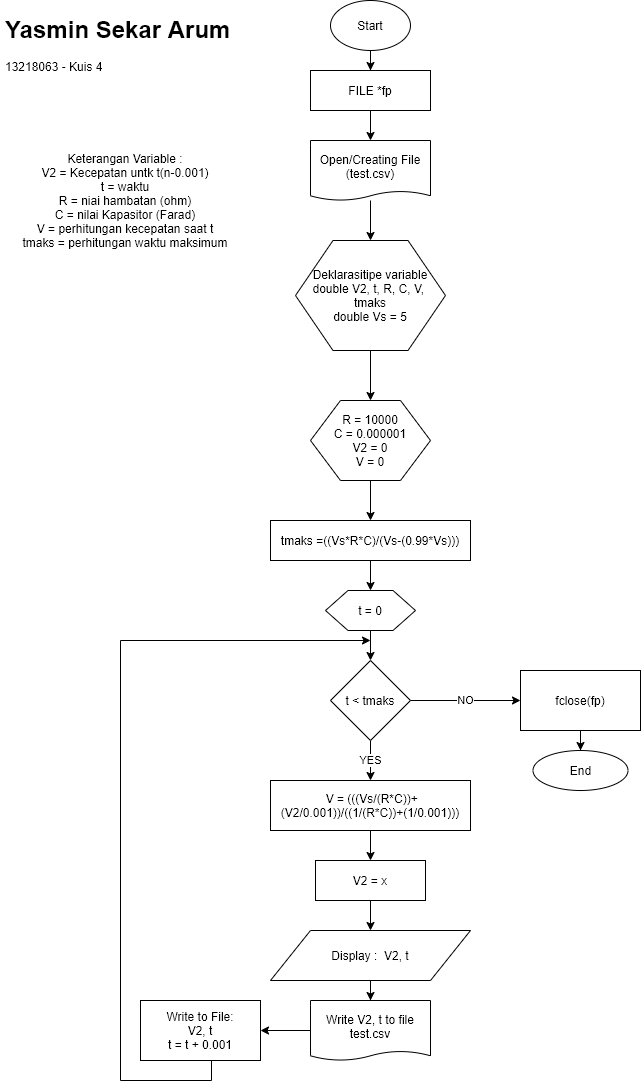

The diagram above was exported from draw.io. Its source (the exported page's mxGraphModel, read from the mxfile embedded in the PNG):
<mxGraphModel dx="1022" dy="529" grid="1" gridSize="10" guides="1" tooltips="1" connect="1" arrows="1" fold="1" page="1" pageScale="1" pageWidth="850" pageHeight="1100" math="0" shadow="0">
  <root>
    <mxCell id="0" />
    <mxCell id="1" parent="0" />
    <mxCell id="9bhMcdVCQuyWTMlp4eWc-1" value="&lt;h1&gt;Yasmin Sekar Arum&lt;/h1&gt;&lt;div&gt;13218063 - Kuis 4&lt;/div&gt;" style="text;html=1;strokeColor=none;fillColor=none;spacing=5;spacingTop=-20;whiteSpace=wrap;overflow=hidden;rounded=0;" parent="1" vertex="1">
      <mxGeometry x="20" y="20" width="360" height="120" as="geometry" />
    </mxCell>
    <mxCell id="9bhMcdVCQuyWTMlp4eWc-3" style="edgeStyle=orthogonalEdgeStyle;rounded=0;orthogonalLoop=1;jettySize=auto;html=1;exitX=0.5;exitY=1;exitDx=0;exitDy=0;" parent="1" source="9bhMcdVCQuyWTMlp4eWc-2" target="9bhMcdVCQuyWTMlp4eWc-4" edge="1">
      <mxGeometry relative="1" as="geometry">
        <mxPoint x="390" y="80" as="targetPoint" />
      </mxGeometry>
    </mxCell>
    <mxCell id="9bhMcdVCQuyWTMlp4eWc-2" value="Start" style="ellipse;whiteSpace=wrap;html=1;" parent="1" vertex="1">
      <mxGeometry x="350" y="10" width="80" height="50" as="geometry" />
    </mxCell>
    <mxCell id="6Mmmwrvr-73NFw7W1TbP-38" style="edgeStyle=orthogonalEdgeStyle;rounded=0;orthogonalLoop=1;jettySize=auto;html=1;exitX=0.5;exitY=1;exitDx=0;exitDy=0;" edge="1" parent="1" source="9bhMcdVCQuyWTMlp4eWc-4" target="6Mmmwrvr-73NFw7W1TbP-36">
      <mxGeometry relative="1" as="geometry" />
    </mxCell>
    <mxCell id="9bhMcdVCQuyWTMlp4eWc-4" value="FILE *fp" style="rounded=0;whiteSpace=wrap;html=1;" parent="1" vertex="1">
      <mxGeometry x="330" y="80" width="120" height="40" as="geometry" />
    </mxCell>
    <mxCell id="6Mmmwrvr-73NFw7W1TbP-4" style="edgeStyle=orthogonalEdgeStyle;rounded=0;orthogonalLoop=1;jettySize=auto;html=1;exitX=0.5;exitY=1;exitDx=0;exitDy=0;" edge="1" parent="1" source="6Mmmwrvr-73NFw7W1TbP-5">
      <mxGeometry relative="1" as="geometry">
        <mxPoint x="520" y="340" as="sourcePoint" />
        <mxPoint x="390" y="410" as="targetPoint" />
      </mxGeometry>
    </mxCell>
    <mxCell id="6Mmmwrvr-73NFw7W1TbP-5" value="&lt;span style=&quot;white-space: normal&quot;&gt;Deklarasitipe variable&lt;/span&gt;&lt;br style=&quot;white-space: normal&quot;&gt;&lt;span style=&quot;white-space: normal&quot;&gt;double V2, t, R, C, V,&amp;nbsp; tmaks&lt;/span&gt;&lt;br style=&quot;white-space: normal&quot;&gt;&lt;span style=&quot;white-space: normal&quot;&gt;double Vs = 5&lt;/span&gt;" style="shape=hexagon;perimeter=hexagonPerimeter2;whiteSpace=wrap;html=1;" vertex="1" parent="1">
      <mxGeometry x="315" y="250" width="150" height="110" as="geometry" />
    </mxCell>
    <mxCell id="6Mmmwrvr-73NFw7W1TbP-10" style="edgeStyle=orthogonalEdgeStyle;rounded=0;orthogonalLoop=1;jettySize=auto;html=1;exitX=0.5;exitY=1;exitDx=0;exitDy=0;" edge="1" parent="1" source="6Mmmwrvr-73NFw7W1TbP-8" target="6Mmmwrvr-73NFw7W1TbP-9">
      <mxGeometry relative="1" as="geometry" />
    </mxCell>
    <mxCell id="6Mmmwrvr-73NFw7W1TbP-8" value="&lt;span style=&quot;white-space: normal&quot;&gt;R = 10000&lt;/span&gt;&lt;br style=&quot;white-space: normal&quot;&gt;&lt;span style=&quot;white-space: normal&quot;&gt;C = 0.000001&lt;/span&gt;&lt;br style=&quot;white-space: normal&quot;&gt;&lt;span style=&quot;white-space: normal&quot;&gt;V2 = 0&lt;/span&gt;&lt;br style=&quot;white-space: normal&quot;&gt;&lt;span style=&quot;white-space: normal&quot;&gt;V = 0&lt;/span&gt;" style="shape=hexagon;perimeter=hexagonPerimeter2;whiteSpace=wrap;html=1;" vertex="1" parent="1">
      <mxGeometry x="330" y="410" width="120" height="80" as="geometry" />
    </mxCell>
    <mxCell id="6Mmmwrvr-73NFw7W1TbP-12" style="edgeStyle=orthogonalEdgeStyle;rounded=0;orthogonalLoop=1;jettySize=auto;html=1;exitX=0.5;exitY=1;exitDx=0;exitDy=0;" edge="1" parent="1" source="6Mmmwrvr-73NFw7W1TbP-9" target="6Mmmwrvr-73NFw7W1TbP-11">
      <mxGeometry relative="1" as="geometry" />
    </mxCell>
    <mxCell id="6Mmmwrvr-73NFw7W1TbP-9" value="tmaks =((Vs*R*C)/(Vs-(0.99*Vs)))" style="rounded=0;whiteSpace=wrap;html=1;" vertex="1" parent="1">
      <mxGeometry x="290" y="530" width="200" height="40" as="geometry" />
    </mxCell>
    <mxCell id="6Mmmwrvr-73NFw7W1TbP-14" style="edgeStyle=orthogonalEdgeStyle;rounded=0;orthogonalLoop=1;jettySize=auto;html=1;exitX=0.5;exitY=1;exitDx=0;exitDy=0;" edge="1" parent="1" source="6Mmmwrvr-73NFw7W1TbP-11" target="6Mmmwrvr-73NFw7W1TbP-13">
      <mxGeometry relative="1" as="geometry" />
    </mxCell>
    <mxCell id="6Mmmwrvr-73NFw7W1TbP-11" value="t = 0" style="shape=hexagon;perimeter=hexagonPerimeter2;whiteSpace=wrap;html=1;" vertex="1" parent="1">
      <mxGeometry x="345" y="600" width="90" height="40" as="geometry" />
    </mxCell>
    <mxCell id="6Mmmwrvr-73NFw7W1TbP-16" value="YES" style="edgeStyle=orthogonalEdgeStyle;rounded=0;orthogonalLoop=1;jettySize=auto;html=1;exitX=0.5;exitY=1;exitDx=0;exitDy=0;" edge="1" parent="1" source="6Mmmwrvr-73NFw7W1TbP-13">
      <mxGeometry relative="1" as="geometry">
        <mxPoint x="390" y="790" as="targetPoint" />
      </mxGeometry>
    </mxCell>
    <mxCell id="6Mmmwrvr-73NFw7W1TbP-29" value="NO" style="edgeStyle=orthogonalEdgeStyle;rounded=0;orthogonalLoop=1;jettySize=auto;html=1;exitX=1;exitY=0.5;exitDx=0;exitDy=0;" edge="1" parent="1" source="6Mmmwrvr-73NFw7W1TbP-13" target="6Mmmwrvr-73NFw7W1TbP-30">
      <mxGeometry relative="1" as="geometry">
        <mxPoint x="600" y="760" as="targetPoint" />
      </mxGeometry>
    </mxCell>
    <mxCell id="6Mmmwrvr-73NFw7W1TbP-13" value="t &amp;lt; tmaks" style="rhombus;whiteSpace=wrap;html=1;" vertex="1" parent="1">
      <mxGeometry x="350" y="670" width="80" height="80" as="geometry" />
    </mxCell>
    <mxCell id="6Mmmwrvr-73NFw7W1TbP-19" style="edgeStyle=orthogonalEdgeStyle;rounded=0;orthogonalLoop=1;jettySize=auto;html=1;exitX=0.5;exitY=1;exitDx=0;exitDy=0;" edge="1" parent="1" source="6Mmmwrvr-73NFw7W1TbP-17" target="6Mmmwrvr-73NFw7W1TbP-18">
      <mxGeometry relative="1" as="geometry" />
    </mxCell>
    <mxCell id="6Mmmwrvr-73NFw7W1TbP-17" value="&amp;nbsp;V = (((Vs/(R*C))+(V2/0.001))/((1/(R*C))+(1/0.001)))" style="rounded=0;whiteSpace=wrap;html=1;" vertex="1" parent="1">
      <mxGeometry x="290" y="790" width="200" height="50" as="geometry" />
    </mxCell>
    <mxCell id="6Mmmwrvr-73NFw7W1TbP-21" style="edgeStyle=orthogonalEdgeStyle;rounded=0;orthogonalLoop=1;jettySize=auto;html=1;exitX=0.5;exitY=1;exitDx=0;exitDy=0;" edge="1" parent="1" source="6Mmmwrvr-73NFw7W1TbP-18">
      <mxGeometry relative="1" as="geometry">
        <mxPoint x="390" y="940" as="targetPoint" />
      </mxGeometry>
    </mxCell>
    <mxCell id="6Mmmwrvr-73NFw7W1TbP-18" value="V2 = x" style="rounded=0;whiteSpace=wrap;html=1;" vertex="1" parent="1">
      <mxGeometry x="335" y="870" width="110" height="40" as="geometry" />
    </mxCell>
    <mxCell id="6Mmmwrvr-73NFw7W1TbP-41" style="edgeStyle=orthogonalEdgeStyle;rounded=0;orthogonalLoop=1;jettySize=auto;html=1;exitX=0.5;exitY=1;exitDx=0;exitDy=0;" edge="1" parent="1" source="6Mmmwrvr-73NFw7W1TbP-22" target="6Mmmwrvr-73NFw7W1TbP-40">
      <mxGeometry relative="1" as="geometry" />
    </mxCell>
    <mxCell id="6Mmmwrvr-73NFw7W1TbP-22" value="Display :&amp;nbsp; V2, t" style="shape=parallelogram;perimeter=parallelogramPerimeter;whiteSpace=wrap;html=1;" vertex="1" parent="1">
      <mxGeometry x="290" y="940" width="200" height="50" as="geometry" />
    </mxCell>
    <mxCell id="6Mmmwrvr-73NFw7W1TbP-28" style="edgeStyle=orthogonalEdgeStyle;rounded=0;orthogonalLoop=1;jettySize=auto;html=1;exitX=0.5;exitY=1;exitDx=0;exitDy=0;" edge="1" parent="1" source="6Mmmwrvr-73NFw7W1TbP-24">
      <mxGeometry relative="1" as="geometry">
        <mxPoint x="390" y="650" as="targetPoint" />
        <Array as="points">
          <mxPoint x="231" y="1090" />
          <mxPoint x="140" y="1090" />
          <mxPoint x="140" y="650" />
        </Array>
      </mxGeometry>
    </mxCell>
    <mxCell id="6Mmmwrvr-73NFw7W1TbP-24" value="Write to File:&lt;br&gt;V2, t&lt;br&gt;t = t + 0.001" style="rounded=0;whiteSpace=wrap;html=1;" vertex="1" parent="1">
      <mxGeometry x="160" y="1010" width="120" height="60" as="geometry" />
    </mxCell>
    <mxCell id="6Mmmwrvr-73NFw7W1TbP-32" style="edgeStyle=orthogonalEdgeStyle;rounded=0;orthogonalLoop=1;jettySize=auto;html=1;exitX=0.5;exitY=1;exitDx=0;exitDy=0;" edge="1" parent="1" source="6Mmmwrvr-73NFw7W1TbP-30" target="6Mmmwrvr-73NFw7W1TbP-31">
      <mxGeometry relative="1" as="geometry" />
    </mxCell>
    <mxCell id="6Mmmwrvr-73NFw7W1TbP-30" value="fclose(fp)" style="rounded=0;whiteSpace=wrap;html=1;" vertex="1" parent="1">
      <mxGeometry x="540" y="680" width="120" height="60" as="geometry" />
    </mxCell>
    <mxCell id="6Mmmwrvr-73NFw7W1TbP-31" value="End" style="ellipse;whiteSpace=wrap;html=1;" vertex="1" parent="1">
      <mxGeometry x="552.5" y="760" width="95" height="40" as="geometry" />
    </mxCell>
    <mxCell id="6Mmmwrvr-73NFw7W1TbP-35" value="Keterangan Variable :&lt;br&gt;V2 = Kecepatan untk t(n-0.001)&lt;br&gt;t = waktu&lt;br&gt;R = niai hambatan (ohm)&lt;br&gt;C = nilai Kapasitor (Farad)&lt;br&gt;V = perhitungan kecepatan saat t&lt;br&gt;tmaks = perhitungan waktu maksimum" style="text;html=1;strokeColor=none;fillColor=none;align=center;verticalAlign=middle;whiteSpace=wrap;rounded=0;" vertex="1" parent="1">
      <mxGeometry x="20" y="110" width="250" height="200" as="geometry" />
    </mxCell>
    <mxCell id="6Mmmwrvr-73NFw7W1TbP-39" value="" style="edgeStyle=orthogonalEdgeStyle;rounded=0;orthogonalLoop=1;jettySize=auto;html=1;" edge="1" parent="1" source="6Mmmwrvr-73NFw7W1TbP-36" target="6Mmmwrvr-73NFw7W1TbP-5">
      <mxGeometry relative="1" as="geometry" />
    </mxCell>
    <mxCell id="6Mmmwrvr-73NFw7W1TbP-36" value="Open/Creating File (test.csv)" style="shape=document;whiteSpace=wrap;html=1;boundedLbl=1;size=0.156666259765625;" vertex="1" parent="1">
      <mxGeometry x="330" y="150" width="120" height="60" as="geometry" />
    </mxCell>
    <mxCell id="6Mmmwrvr-73NFw7W1TbP-42" style="edgeStyle=orthogonalEdgeStyle;rounded=0;orthogonalLoop=1;jettySize=auto;html=1;exitX=0;exitY=0.5;exitDx=0;exitDy=0;" edge="1" parent="1" source="6Mmmwrvr-73NFw7W1TbP-40" target="6Mmmwrvr-73NFw7W1TbP-24">
      <mxGeometry relative="1" as="geometry" />
    </mxCell>
    <mxCell id="6Mmmwrvr-73NFw7W1TbP-40" value="Write V2, t to file test.csv" style="shape=document;whiteSpace=wrap;html=1;boundedLbl=1;size=0.156666259765625;" vertex="1" parent="1">
      <mxGeometry x="330" y="1010" width="120" height="60" as="geometry" />
    </mxCell>
  </root>
</mxGraphModel>